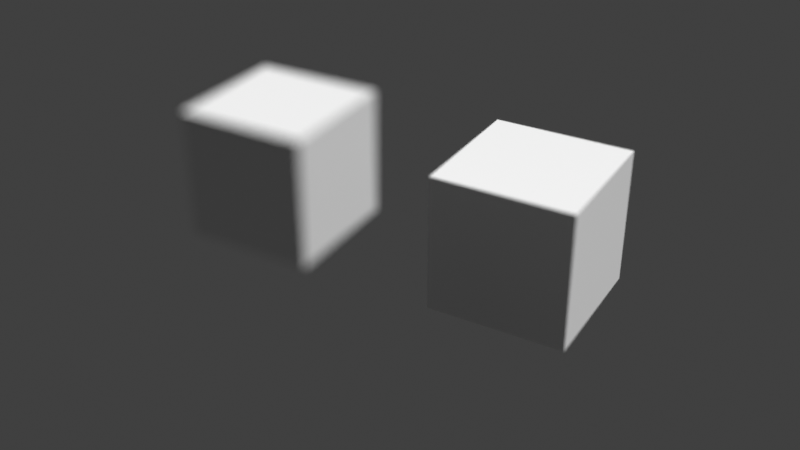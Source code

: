 # Source: GeoNodes-CameraBasedShift.blend  (saved by Blender 5.0.119; exported with 4.5.12 LTS)
import bpy
from mathutils import Matrix  # noqa: F401  (used for matrix-valued properties, if any)

bpy.ops.wm.read_factory_settings(use_empty=True)
scene = bpy.context.scene
scene.name = 'Scene'

# ---- collections
col_cameras = bpy.data.collections.new('Cameras'); scene.collection.children.link(col_cameras)
col_lights = bpy.data.collections.new('Lights'); scene.collection.children.link(col_lights)
col_scene = bpy.data.collections.new('Scene'); scene.collection.children.link(col_scene)

# ---- materials (node trees are filled in below, after node groups)
mat_material = bpy.data.materials.new('Material')
mat_material.alpha_threshold = 0.0
mat_material.use_backface_culling_lightprobe_volume = False
mat_material.roughness = 0.5
mat_material.line_color = (0.0, 0.0, 0.0, 1.0)

# ---- node groups
ng_camera_shift = bpy.data.node_groups.new('Camera Shift', 'GeometryNodeTree')
_s = ng_camera_shift.interface.new_socket(name='Geometry', in_out='OUTPUT', socket_type='NodeSocketGeometry')
_s = ng_camera_shift.interface.new_socket(name='Geometry', in_out='INPUT', socket_type='NodeSocketGeometry')
_s = ng_camera_shift.interface.new_socket(name='Shift', in_out='INPUT', socket_type='NodeSocketFloat')
_s.subtype = 'DISTANCE'
_s.default_value = 1.0
_s.min_value = -10.0
_s.max_value = 10.0
ng_camera_shift.is_modifier = True
_N = ng_camera_shift.nodes; _L = ng_camera_shift.links
n0 = _N.new('NodeGroupInput'); n0.name = 'Group Input'; n0.location = (-360, 0)
n1 = _N.new('NodeGroupOutput'); n1.name = 'Group Output'; n1.location = (0, 0)
n2 = _N.new('GeometryNodeInputActiveCamera'); n2.name = 'Active Camera'; n2.location = (-1800, -240)
n3 = _N.new('GeometryNodeObjectInfo'); n3.name = 'Object Info'; n3.location = (-1620, -240)
n3.transform_space = 'RELATIVE'
n4 = _N.new('GeometryNodeSetPosition'); n4.name = 'Set Position'; n4.location = (-180, 0)
n5 = _N.new('GeometryNodeInputPosition'); n5.name = 'Position'; n5.location = (-1080, -80)
n6 = _N.new('ShaderNodeVectorMath'); n6.name = 'Vector Math.001'; n6.location = (-900, -80)
n6.operation = 'SUBTRACT'
n7 = _N.new('ShaderNodeVectorMath'); n7.name = 'Vector Math.002'; n7.location = (-720, -80)
n7.operation = 'SCALE'
n8 = _N.new('ShaderNodeVectorMath'); n8.name = 'Vector Math.003'; n8.location = (-540, -80)
n9 = _N.new('ShaderNodeVectorMath'); n9.name = 'Vector Math'; n9.location = (-1440, -240)
n9.operation = 'DISTANCE'
n10 = _N.new('GeometryNodeSelfObject'); n10.name = 'Self Object'; n10.location = (-1800, -460)
n11 = _N.new('GeometryNodeObjectInfo'); n11.name = 'Object Info.001'; n11.location = (-1620, -460)
n11.transform_space = 'RELATIVE'
n12 = _N.new('ShaderNodeMath'); n12.name = 'Math'; n12.location = (-1260, -240)
n12.operation = 'DIVIDE'
n12.inputs[0].default_value = 1.0
n13 = _N.new('ShaderNodeMath'); n13.name = 'Math.001'; n13.location = (-1080, -240)
n13.operation = 'MULTIPLY'
n14 = _N.new('ShaderNodeMath'); n14.name = 'Math.002'; n14.location = (-900, -240)
n14.inputs[1].default_value = 1.0
n15 = _N.new('NodeReroute'); n15.name = 'Reroute'; n15.location = (-940, -220)
n15.width = 10
n15.socket_idname = 'NodeSocketVector'
n16 = _N.new('NodeReroute'); n16.name = 'Reroute.001'; n16.location = (-1440, -220)
n16.width = 10
n16.socket_idname = 'NodeSocketVector'
n17 = _N.new('GeometryNodeCameraInfo'); n17.name = 'Camera Info'; n17.location = (-540, 0)
n18 = _N.new('GeometryNodeSwitch'); n18.name = 'Switch'; n18.location = (-360, -80)
n18.input_type = 'VECTOR'
n19 = _N.new('NodeGroupInput'); n19.name = 'Group Input.001'; n19.location = (-1260, -400)
n20 = _N.new('ShaderNodeVectorMath'); n20.name = 'Vector Math.005'; n20.location = (-1080, -460)
n20.operation = 'SCALE'
n21 = _N.new('GeometryNodeInputActiveCamera'); n21.name = 'Active Camera.001'; n21.location = (-720, 0)
n22 = _N.new('ShaderNodeVectorMath'); n22.name = 'Vector Math.007'; n22.location = (-900, -460)
n23 = _N.new('FunctionNodeRotateVector'); n23.name = 'Rotate Vector'; n23.location = (-1260, -460)
n23.inputs[0].default_value = (0.0, 0.0, -1.0)
_L.new(n2.outputs[0], n3.inputs[0])
_L.new(n4.outputs[0], n1.inputs[0])
_L.new(n0.outputs[0], n4.inputs[0])
_L.new(n5.outputs[0], n6.inputs[0])
_L.new(n15.outputs[0], n6.inputs[1])
_L.new(n6.outputs[0], n7.inputs[0])
_L.new(n7.outputs[0], n8.inputs[0])
_L.new(n10.outputs[0], n11.inputs[0])
_L.new(n9.outputs[1], n12.inputs[1])
_L.new(n12.outputs[0], n13.inputs[0])
_L.new(n14.outputs[0], n7.inputs[3])
_L.new(n13.outputs[0], n14.inputs[0])
_L.new(n16.outputs[0], n15.inputs[0])
_L.new(n15.outputs[0], n8.inputs[1])
_L.new(n3.outputs[1], n16.inputs[0])
_L.new(n17.outputs[7], n18.inputs[0])
_L.new(n8.outputs[0], n18.inputs[1])
_L.new(n18.outputs[0], n4.inputs[2])
_L.new(n19.outputs[1], n13.inputs[1])
_L.new(n22.outputs[0], n18.inputs[2])
_L.new(n21.outputs[0], n17.inputs[0])
_L.new(n11.outputs[1], n9.inputs[1])
_L.new(n3.outputs[1], n9.inputs[0])
_L.new(n20.outputs[0], n22.inputs[1])
_L.new(n5.outputs[0], n22.inputs[0])
_L.new(n19.outputs[1], n20.inputs[3])
_L.new(n3.outputs[2], n23.inputs[1])
_L.new(n23.outputs[0], n20.inputs[0])
n1.is_active_output = True

# ---- material node trees
mat_material.use_nodes = True; mat_material.node_tree.nodes.clear()
_N = mat_material.node_tree.nodes; _L = mat_material.node_tree.links
n0 = _N.new('ShaderNodeOutputMaterial'); n0.name = 'Material Output'; n0.location = (200, 100)
n1 = _N.new('ShaderNodeBsdfPrincipled'); n1.name = 'Principled BSDF'; n1.location = (-200, 100)
n1.inputs[3].default_value = 1.45
n2 = _N.new('ShaderNodeVectorTransform'); n2.name = 'Vector Transform'; n2.location = (-120, 360)
_L.new(n1.outputs[0], n0.inputs[0])
n0.is_active_output = True

# ---- world
world_world = bpy.data.worlds.new('World'); scene.world = world_world
world_world.use_nodes = True; world_world.node_tree.nodes.clear()
_N = world_world.node_tree.nodes; _L = world_world.node_tree.links
n0 = _N.new('ShaderNodeOutputWorld'); n0.name = 'World Output'; n0.location = (200, 100)
n1 = _N.new('ShaderNodeBackground'); n1.name = 'Background'; n1.location = (-200, 100)
n1.inputs[0].default_value = (0.05088, 0.05088, 0.05088, 1.0)
_L.new(n1.outputs[0], n0.inputs[0])
n0.is_active_output = True
world_world.color = (0.05088, 0.05088, 0.05088)
world_world.sun_shadow_jitter_overblur = 0.0

# ---- cameras
cam_camera = bpy.data.cameras.new('Camera')
cam_camera.clip_end = 100.0
cam_camera.ortho_scale = 7.314
cam_camera.dof.use_dof = True
cam_camera.dof.focus_distance = 8.0
cam_camera.dof.aperture_fstop = 0.2

# ---- lights
light_light = bpy.data.lights.new('Light', 'SUN')
light_light.angle = 0.1993
light_light.energy = 4.0
light_light.shadow_soft_size = 0.1
light_light.shadow_cascade_max_distance = 1000.0

# ---- meshes
me_cube = bpy.data.meshes.new('Cube')
me_cube.from_pydata([(0.5, 0.5, 1.0), (0.5, 0.5, 0.0), (0.5, -0.5, 1.0), (0.5, -0.5, 0.0), (-0.5, 0.5, 1.0), (-0.5, 0.5, 0.0), (-0.5, -0.5, 1.0), (-0.5, -0.5, 0.0)], [], [(0, 4, 6, 2), (3, 2, 6, 7), (7, 6, 4, 5), (5, 1, 3, 7), (1, 0, 2, 3), (5, 4, 0, 1)])
_uv = me_cube.uv_layers.new(name='UVMap')
_uv.uv.foreach_set('vector', [0.625, 0.5, 0.875, 0.5, 0.875, 0.75, 0.625, 0.75, 0.375, 0.75, 0.625, 0.75, 0.625, 1.0, 0.375, 1.0, 0.375, 0.0, 0.625, 0.0, 0.625, 0.25, 0.375, 0.25, 0.125, 0.5, 0.375, 0.5, 0.375, 0.75, 0.125, 0.75, 0.375, 0.5, 0.625, 0.5, 0.625, 0.75, 0.375, 0.75, 0.375, 0.25, 0.625, 0.25, 0.625, 0.5, 0.375, 0.5])
me_cube.materials.append(mat_material)
me_cube.use_mirror_vertex_groups = False
me_cube.update()

# ---- objects
ob_camera = bpy.data.objects.new('Camera', cam_camera)
ob_camera_rig = bpy.data.objects.new('Camera Rig', None)
ob_light = bpy.data.objects.new('Light', light_light)
ob_cube = bpy.data.objects.new('Cube', me_cube)
ob_cube_001 = bpy.data.objects.new('Cube.001', me_cube)

# ---- transforms, parenting, visibility, modifiers, constraints
ob_camera.parent = ob_camera_rig
ob_camera.location = (0.0, -8.0, 0.0)
ob_camera.rotation_euler = (1.571, 0.0, 0.0)
ob_camera.lock_rotations_4d = False
ob_camera.empty_display_type = 'ARROWS'
ob_camera.color = (0.0, 0.0, 0.0, 0.0)
ob_camera.display_type = 'WIRE'
ob_camera.lineart.crease_threshold = 0.0
ob_camera_rig.location = (0.0, 0.0, 0.25)
ob_camera_rig.rotation_euler = (-0.5236, 0.0, 0.5236)
ob_light.location = (2.0, 1.0, 3.0)
ob_light.rotation_euler = (0.5236, 0.0, 2.094)
ob_light.lock_rotations_4d = False
ob_light.empty_display_type = 'ARROWS'
ob_light.color = (0.0, 0.0, 0.0, 0.0)
ob_light.lineart.crease_threshold = 0.0
ob_cube.location = (-1.0, 0.0, 0.0)
ob_cube.lock_rotations_4d = False
ob_cube.empty_display_type = 'ARROWS'
ob_cube.lineart.crease_threshold = 0.0
_m = ob_cube.modifiers.new('GeometryNodes', 'NODES')
_m.node_group = ng_camera_shift
_gi = [s.identifier for s in ng_camera_shift.interface.items_tree if s.item_type == 'SOCKET' and s.in_out == 'INPUT']
_m[_gi[1]] = -3.0  # Shift
ob_cube_001.location = (1.0, 0.0, 0.0)
ob_cube_001.lock_rotations_4d = False
ob_cube_001.empty_display_type = 'ARROWS'
ob_cube_001.lineart.crease_threshold = 0.0
_m = ob_cube_001.modifiers.new('GeometryNodes', 'NODES')
_m.node_group = ng_camera_shift
_gi = [s.identifier for s in ng_camera_shift.interface.items_tree if s.item_type == 'SOCKET' and s.in_out == 'INPUT']
_m[_gi[1]] = 0.0  # Shift

# ---- collection membership
col_cameras.objects.link(ob_camera)
col_cameras.objects.link(ob_camera_rig)
col_lights.objects.link(ob_light)
col_scene.objects.link(ob_cube)
col_scene.objects.link(ob_cube_001)

# ---- scene / render settings (as saved in the file)
scene.camera = ob_camera
scene.frame_start = 0; scene.frame_end = 300; scene.frame_set(1)
scene.render.engine = 'CYCLES'
scene.render.image_settings.file_format = 'JPEG'
scene.render.image_settings.color_mode = 'RGB'
scene.render.image_settings.quality = 99
scene.render.fps = 30
scene.render.bake_bias = 0.0
scene.render.bake_samples = 0
scene.render.use_persistent_data = True
scene.cycles.samples = 128
scene.cycles.max_bounces = 8
scene.cycles.diffuse_bounces = 2
scene.cycles.glossy_bounces = 2
scene.cycles.transmission_bounces = 8
scene.eevee.use_shadows = False
scene.view_settings.view_transform = 'Standard'
bpy.context.view_layer.update()
